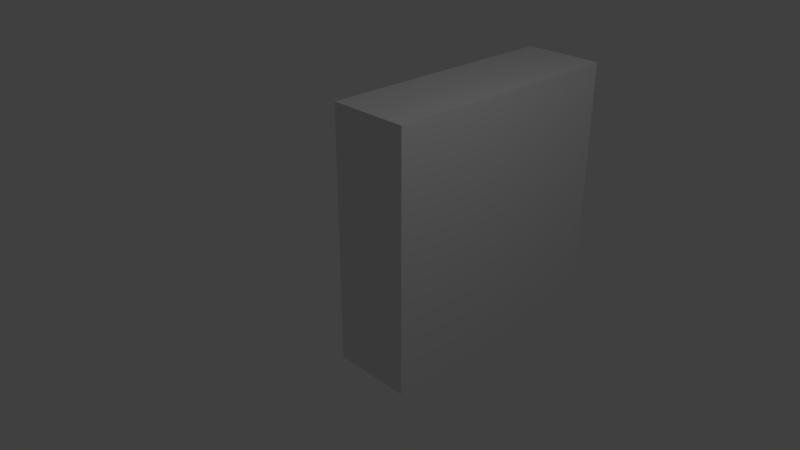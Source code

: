 # Source: Pin_Bezier.blend  (saved by Blender 2.79.0; exported with 4.5.12 LTS)
import bpy
from mathutils import Matrix  # noqa: F401  (used for matrix-valued properties, if any)

bpy.ops.wm.read_factory_settings(use_empty=True)
scene = bpy.context.scene
scene.name = 'Scene'

# ---- collections
col_collection_1 = bpy.data.collections.new('Collection 1'); scene.collection.children.link(col_collection_1)

# ---- materials (node trees are filled in below, after node groups)
mat_material = bpy.data.materials.new('Material')
mat_material.alpha_threshold = 0.0
mat_material.use_transparent_shadow = False
mat_material.roughness = 0.5
mat_material.line_color = (0.0, 0.0, 0.0, 1.0)

# ---- material node trees

# ---- world
world_world = bpy.data.worlds.new('World'); scene.world = world_world
world_world.color = (0.05088, 0.05088, 0.05088)
world_world.use_sun_shadow = False
world_world.sun_shadow_jitter_overblur = 0.0
world_world.cycles.sampling_method = 'MANUAL'

# ---- cameras
cam_camera = bpy.data.cameras.new('Camera')
cam_camera.clip_end = 100.0
cam_camera.lens = 35.0
cam_camera.sensor_width = 32.0
cam_camera.sensor_height = 18.0
cam_camera.ortho_scale = 7.314
cam_camera.dof.focus_distance = 0.0
cam_camera.dof.aperture_fstop = 128.0

# ---- lights
light_lamp = bpy.data.lights.new('Lamp', 'POINT')
light_lamp.transmission_factor = 0.0
light_lamp.cutoff_distance = 30.0
light_lamp.energy = 100.0
light_lamp.shadow_buffer_clip_start = 1.001
light_lamp.shadow_soft_size = 0.1
light_lamp.shadow_maximum_resolution = 0.006
light_lamp.use_absolute_resolution = True

# ---- meshes
me_cube = bpy.data.meshes.new('Cube')
me_cube.from_pydata([(1.0, 1.0, -1.0), (1.0, -1.0, -1.0), (-1.0, -1.0, -1.0), (-1.0, 1.0, -1.0), (1.0, 1.0, 1.0), (1.0, -1.0, 1.0), (-1.0, -1.0, 1.0), (-1.0, 1.0, 1.0)], [], [(0, 1, 2, 3), (4, 7, 6, 5), (0, 4, 5, 1), (1, 5, 6, 2), (2, 6, 7, 3), (4, 0, 3, 7)])
me_cube.materials.append(mat_material)
me_cube.use_remesh_preserve_volume = False
me_cube.use_remesh_preserve_attributes = False
me_cube.use_mirror_vertex_groups = False
me_cube.update()

# ---- curves / text
cu_beziercurve_003 = bpy.data.curves.new('BezierCurve.003', 'CURVE')
cu_beziercurve_003.dimensions = '3D'
_sp = cu_beziercurve_003.splines.new('BEZIER'); _sp.bezier_points.add(3)
_sp.bezier_points.foreach_set('co', [0.1053, 1.144, -1.864e-07, 0.3392, -0.277, 7.913e-09, 0.5914, -2.079, 7.814e-08, 0.1053, -2.656, 4.327e-07])
_sp.bezier_points.foreach_set('handle_left', [-0.7762, 1.144, -2.075e-07, 0.2601, 0.01919, -5.48e-10, 0.8242, -1.163, 5.05e-08, 0.2798, -2.656, 4.04e-07])
_sp.bezier_points.foreach_set('handle_right', [0.7042, 1.144, -1.721e-07, 0.6208, -1.331, 3.802e-08, 0.43, -2.714, 9.73e-08, -0.05238, -2.656, 4.587e-07])
for _p, _l, _r in zip(_sp.bezier_points, ['ALIGNED', 'ALIGNED', 'ALIGNED', 'ALIGNED'], ['ALIGNED', 'ALIGNED', 'ALIGNED', 'ALIGNED']): _p.handle_left_type = _l; _p.handle_right_type = _r
_sp.order_u = 0
_sp.order_v = 0
cu_beziercurve_003.use_path = True
cu_beziercurve_003.use_path_clamp = True
cu_beziercurve_003.bevel_resolution = 0
cu_beziercurve_003.fill_mode = 'HALF'

# ---- objects
ob_beziercurve = bpy.data.objects.new('BezierCurve', cu_beziercurve_003)
ob_cube = bpy.data.objects.new('Cube', me_cube)
ob_lamp = bpy.data.objects.new('Lamp', light_lamp)
ob_camera = bpy.data.objects.new('Camera', cam_camera)

# ---- transforms, parenting, visibility, modifiers, constraints
ob_beziercurve.location = (-0.1053, 0.0, 0.7558)
ob_beziercurve.rotation_euler = (1.571, -0.0, -0.0)
ob_beziercurve.lineart.crease_threshold = 0.0
ob_cube.location = (0.0, 1.9, 0.0)
ob_cube.scale = (0.6, 1.9, 1.9)
ob_cube.lock_rotations_4d = False
ob_cube.empty_display_type = 'ARROWS'
ob_cube.lineart.crease_threshold = 0.0
ob_lamp.location = (4.076, 1.005, 5.904)
ob_lamp.rotation_euler = (0.6503, 0.05522, 1.866)
ob_lamp.lock_rotations_4d = False
ob_lamp.empty_display_type = 'ARROWS'
ob_lamp.color = (0.0, 0.0, 0.0, 0.0)
ob_lamp.lineart.crease_threshold = 0.0
ob_camera.location = (7.481, -6.508, 5.344)
ob_camera.rotation_euler = (1.109, 0.0, 0.8149)
ob_camera.lock_rotations_4d = False
ob_camera.empty_display_type = 'ARROWS'
ob_camera.color = (0.0, 0.0, 0.0, 0.0)
ob_camera.display_type = 'WIRE'
ob_camera.lineart.crease_threshold = 0.0

# ---- collection membership
col_collection_1.objects.link(ob_beziercurve)
col_collection_1.objects.link(ob_cube)
col_collection_1.objects.link(ob_lamp)
col_collection_1.objects.link(ob_camera)

# ---- scene / render settings (as saved in the file)
scene.camera = ob_camera
scene.frame_start = 1; scene.frame_end = 250; scene.frame_set(1)
scene.render.engine = 'BLENDER_EEVEE_NEXT'
scene.render.resolution_percentage = 50
scene.render.dither_intensity = 0.0
scene.cycles.use_denoising = False
scene.cycles.samples = 128
scene.cycles.sampling_pattern = 'TABULATED_SOBOL'
scene.cycles.use_adaptive_sampling = False
scene.cycles.use_light_tree = False
scene.cycles.blur_glossy = 0.0
scene.cycles.sample_clamp_indirect = 0.0
scene.view_settings.view_transform = 'Standard'
bpy.context.view_layer.update()
